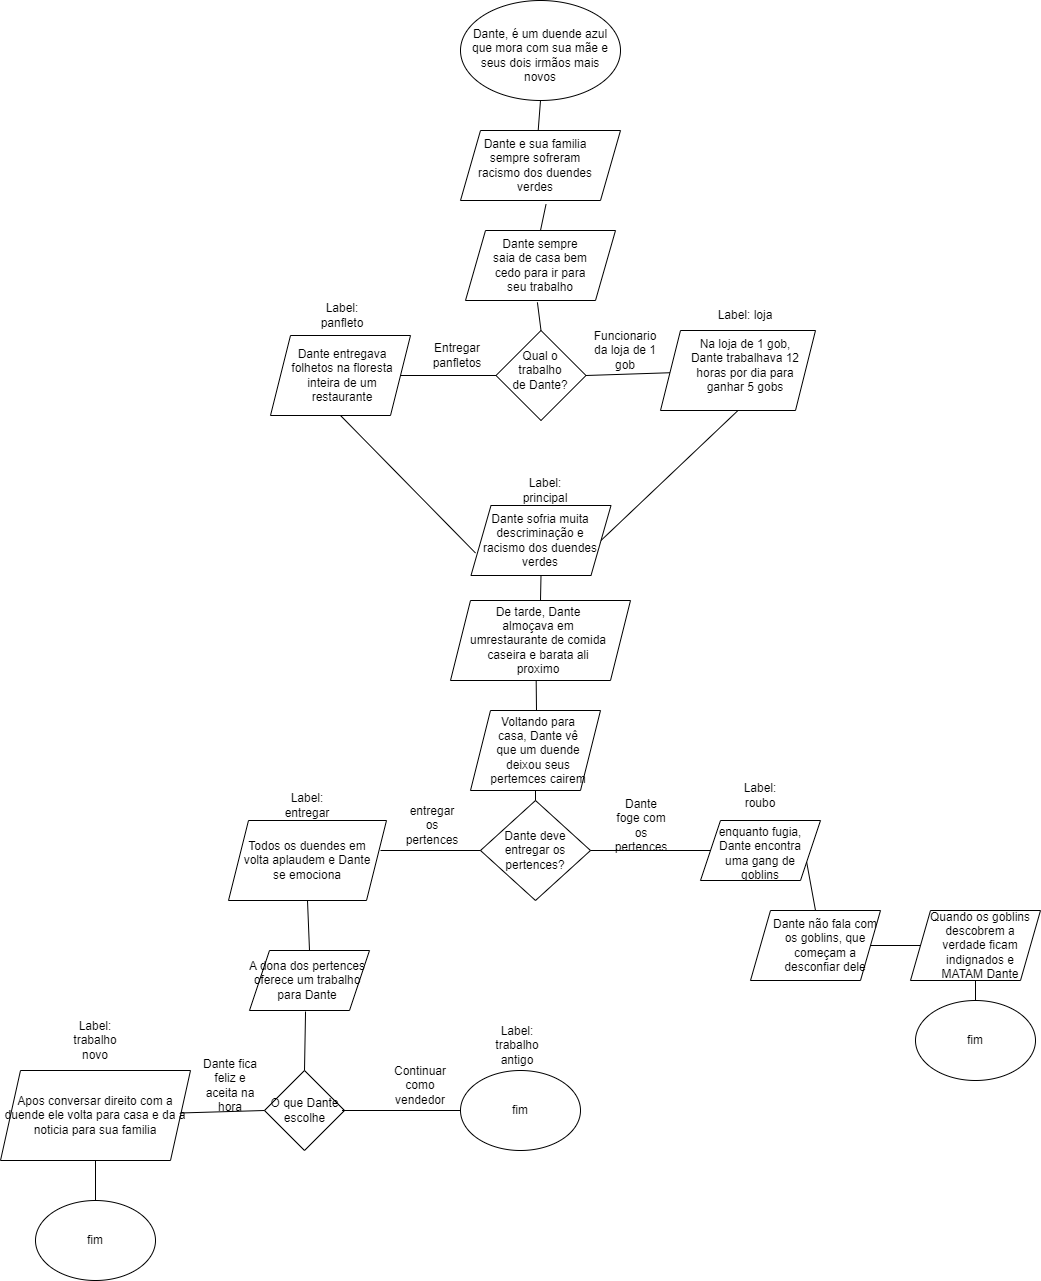

The diagram above was exported from draw.io. Its source (the exported page's mxGraphModel, read from the mxfile embedded in the PNG):
<mxGraphModel dx="209" dy="119" grid="1" gridSize="10" guides="1" tooltips="1" connect="1" arrows="1" fold="1" page="1" pageScale="1" pageWidth="1100" pageHeight="850" background="none" math="0" shadow="0">
  <root>
    <mxCell id="0" />
    <mxCell id="1" parent="0" />
    <mxCell id="CZl-b4Cf0Uowu4gcsg5p-1" value="" style="ellipse;whiteSpace=wrap;html=1;" parent="1" vertex="1">
      <mxGeometry x="470" y="10" width="160" height="100" as="geometry" />
    </mxCell>
    <mxCell id="CZl-b4Cf0Uowu4gcsg5p-2" value="Dante, é um duende azul que mora com sua mãe e seus dois irmãos mais novos" style="text;html=1;align=center;verticalAlign=middle;whiteSpace=wrap;rounded=0;rotation=0;" parent="1" vertex="1">
      <mxGeometry x="480" y="50" width="140" height="30" as="geometry" />
    </mxCell>
    <mxCell id="CZl-b4Cf0Uowu4gcsg5p-3" value="" style="shape=parallelogram;perimeter=parallelogramPerimeter;whiteSpace=wrap;html=1;fixedSize=1;" parent="1" vertex="1">
      <mxGeometry x="470" y="140" width="160" height="70" as="geometry" />
    </mxCell>
    <mxCell id="CZl-b4Cf0Uowu4gcsg5p-4" value="Dante e sua familia sempre sofreram racismo dos duendes verdes" style="text;html=1;align=center;verticalAlign=middle;whiteSpace=wrap;rounded=0;" parent="1" vertex="1">
      <mxGeometry x="480" y="140" width="130" height="70" as="geometry" />
    </mxCell>
    <mxCell id="CZl-b4Cf0Uowu4gcsg5p-5" value="" style="shape=parallelogram;perimeter=parallelogramPerimeter;whiteSpace=wrap;html=1;fixedSize=1;" parent="1" vertex="1">
      <mxGeometry x="475" y="240" width="150" height="70" as="geometry" />
    </mxCell>
    <mxCell id="CZl-b4Cf0Uowu4gcsg5p-6" value="Dante sempre saia de casa bem cedo para ir para seu trabalho" style="text;html=1;align=center;verticalAlign=middle;whiteSpace=wrap;rounded=0;" parent="1" vertex="1">
      <mxGeometry x="500" y="240" width="100" height="70" as="geometry" />
    </mxCell>
    <mxCell id="CZl-b4Cf0Uowu4gcsg5p-7" value="" style="rhombus;whiteSpace=wrap;html=1;" parent="1" vertex="1">
      <mxGeometry x="505.5" y="340" width="90" height="90" as="geometry" />
    </mxCell>
    <mxCell id="CZl-b4Cf0Uowu4gcsg5p-8" value="Qual o trabalho de Dante?" style="text;html=1;align=center;verticalAlign=middle;whiteSpace=wrap;rounded=0;" parent="1" vertex="1">
      <mxGeometry x="520" y="365" width="60" height="30" as="geometry" />
    </mxCell>
    <mxCell id="CZl-b4Cf0Uowu4gcsg5p-12" value="Funcionario da loja de 1 gob" style="text;html=1;align=center;verticalAlign=middle;whiteSpace=wrap;rounded=0;" parent="1" vertex="1">
      <mxGeometry x="605" y="345" width="60" height="30" as="geometry" />
    </mxCell>
    <mxCell id="CZl-b4Cf0Uowu4gcsg5p-13" value="" style="shape=parallelogram;perimeter=parallelogramPerimeter;whiteSpace=wrap;html=1;fixedSize=1;" parent="1" vertex="1">
      <mxGeometry x="280" y="345" width="140" height="80" as="geometry" />
    </mxCell>
    <mxCell id="CZl-b4Cf0Uowu4gcsg5p-14" value="Dante entregava folhetos na floresta inteira de um restaurante" style="text;html=1;align=center;verticalAlign=middle;whiteSpace=wrap;rounded=0;" parent="1" vertex="1">
      <mxGeometry x="292" y="370" width="120" height="30" as="geometry" />
    </mxCell>
    <mxCell id="CZl-b4Cf0Uowu4gcsg5p-15" value="" style="shape=parallelogram;perimeter=parallelogramPerimeter;whiteSpace=wrap;html=1;fixedSize=1;" parent="1" vertex="1">
      <mxGeometry x="670" y="340" width="155" height="80" as="geometry" />
    </mxCell>
    <mxCell id="CZl-b4Cf0Uowu4gcsg5p-16" value="Na loja de 1 gob, Dante trabalhava 12 horas por dia para ganhar 5 gobs" style="text;html=1;align=center;verticalAlign=middle;whiteSpace=wrap;rounded=0;" parent="1" vertex="1">
      <mxGeometry x="695" y="360" width="120" height="30" as="geometry" />
    </mxCell>
    <mxCell id="CZl-b4Cf0Uowu4gcsg5p-17" value="" style="shape=parallelogram;perimeter=parallelogramPerimeter;whiteSpace=wrap;html=1;fixedSize=1;" parent="1" vertex="1">
      <mxGeometry x="480.5" y="515" width="140" height="70" as="geometry" />
    </mxCell>
    <mxCell id="CZl-b4Cf0Uowu4gcsg5p-18" value="Dante sofria muita descriminação e racismo dos duendes verdes" style="text;html=1;align=center;verticalAlign=middle;whiteSpace=wrap;rounded=0;" parent="1" vertex="1">
      <mxGeometry x="485" y="525" width="130" height="50" as="geometry" />
    </mxCell>
    <mxCell id="CZl-b4Cf0Uowu4gcsg5p-19" value="" style="shape=parallelogram;perimeter=parallelogramPerimeter;whiteSpace=wrap;html=1;fixedSize=1;" parent="1" vertex="1">
      <mxGeometry x="460" y="610" width="180" height="80" as="geometry" />
    </mxCell>
    <mxCell id="CZl-b4Cf0Uowu4gcsg5p-20" value="De tarde, Dante almoçava em umrestaurante de comida caseira e barata ali proximo" style="text;html=1;align=center;verticalAlign=middle;whiteSpace=wrap;rounded=0;" parent="1" vertex="1">
      <mxGeometry x="478" y="630" width="140" height="40" as="geometry" />
    </mxCell>
    <mxCell id="CZl-b4Cf0Uowu4gcsg5p-21" value="" style="shape=parallelogram;perimeter=parallelogramPerimeter;whiteSpace=wrap;html=1;fixedSize=1;" parent="1" vertex="1">
      <mxGeometry x="480" y="720" width="130" height="80" as="geometry" />
    </mxCell>
    <mxCell id="CZl-b4Cf0Uowu4gcsg5p-22" value="Voltando para casa, Dante vê que um duende deixou seus pertemces cairem" style="text;html=1;align=center;verticalAlign=middle;whiteSpace=wrap;rounded=0;" parent="1" vertex="1">
      <mxGeometry x="497" y="730" width="102" height="60" as="geometry" />
    </mxCell>
    <mxCell id="CZl-b4Cf0Uowu4gcsg5p-23" value="" style="rhombus;whiteSpace=wrap;html=1;" parent="1" vertex="1">
      <mxGeometry x="490" y="810" width="110" height="100" as="geometry" />
    </mxCell>
    <mxCell id="CZl-b4Cf0Uowu4gcsg5p-24" value="Dante deve entregar os pertences?" style="text;html=1;align=center;verticalAlign=middle;whiteSpace=wrap;rounded=0;" parent="1" vertex="1">
      <mxGeometry x="500" y="840" width="90" height="40" as="geometry" />
    </mxCell>
    <mxCell id="CZl-b4Cf0Uowu4gcsg5p-26" value="entregar os pertences" style="text;html=1;align=center;verticalAlign=middle;whiteSpace=wrap;rounded=0;" parent="1" vertex="1">
      <mxGeometry x="412" y="820" width="60" height="30" as="geometry" />
    </mxCell>
    <mxCell id="CZl-b4Cf0Uowu4gcsg5p-29" value="" style="shape=parallelogram;perimeter=parallelogramPerimeter;whiteSpace=wrap;html=1;fixedSize=1;" parent="1" vertex="1">
      <mxGeometry x="710" y="830" width="120" height="60" as="geometry" />
    </mxCell>
    <mxCell id="CZl-b4Cf0Uowu4gcsg5p-30" value="Dante foge com os pertences" style="text;html=1;align=center;verticalAlign=middle;whiteSpace=wrap;rounded=0;" parent="1" vertex="1">
      <mxGeometry x="620.5" y="820" width="60" height="30" as="geometry" />
    </mxCell>
    <mxCell id="CZl-b4Cf0Uowu4gcsg5p-31" value="" style="shape=parallelogram;perimeter=parallelogramPerimeter;whiteSpace=wrap;html=1;fixedSize=1;" parent="1" vertex="1">
      <mxGeometry x="760" y="920" width="130" height="70" as="geometry" />
    </mxCell>
    <mxCell id="CZl-b4Cf0Uowu4gcsg5p-32" value="enquanto fugia, Dante encontra uma gang de goblins" style="text;html=1;align=center;verticalAlign=middle;whiteSpace=wrap;rounded=0;" parent="1" vertex="1">
      <mxGeometry x="720" y="840" width="100" height="45" as="geometry" />
    </mxCell>
    <mxCell id="CZl-b4Cf0Uowu4gcsg5p-33" value="" style="shape=parallelogram;perimeter=parallelogramPerimeter;whiteSpace=wrap;html=1;fixedSize=1;" parent="1" vertex="1">
      <mxGeometry x="920" y="920" width="130" height="70" as="geometry" />
    </mxCell>
    <mxCell id="CZl-b4Cf0Uowu4gcsg5p-34" value="Dante não fala com os goblins, que começam a desconfiar dele" style="text;html=1;align=center;verticalAlign=middle;whiteSpace=wrap;rounded=0;" parent="1" vertex="1">
      <mxGeometry x="780" y="930" width="110" height="50" as="geometry" />
    </mxCell>
    <mxCell id="CZl-b4Cf0Uowu4gcsg5p-36" value="Quando os goblins descobrem a verdade ficam indignados e MATAM Dante" style="text;html=1;align=center;verticalAlign=middle;whiteSpace=wrap;rounded=0;" parent="1" vertex="1">
      <mxGeometry x="935" y="920" width="110" height="70" as="geometry" />
    </mxCell>
    <mxCell id="CZl-b4Cf0Uowu4gcsg5p-37" value="" style="shape=parallelogram;perimeter=parallelogramPerimeter;whiteSpace=wrap;html=1;fixedSize=1;" parent="1" vertex="1">
      <mxGeometry x="238" y="830" width="158" height="80" as="geometry" />
    </mxCell>
    <mxCell id="CZl-b4Cf0Uowu4gcsg5p-38" value="Todos os duendes em volta aplaudem e Dante se emociona" style="text;html=1;align=center;verticalAlign=middle;whiteSpace=wrap;rounded=0;" parent="1" vertex="1">
      <mxGeometry x="249" y="840" width="136" height="60" as="geometry" />
    </mxCell>
    <mxCell id="CZl-b4Cf0Uowu4gcsg5p-39" value="" style="shape=parallelogram;perimeter=parallelogramPerimeter;whiteSpace=wrap;html=1;fixedSize=1;" parent="1" vertex="1">
      <mxGeometry x="259" y="960" width="120" height="60" as="geometry" />
    </mxCell>
    <mxCell id="CZl-b4Cf0Uowu4gcsg5p-40" value="A dona dos pertences oferece um trabalho para Dante" style="text;html=1;align=center;verticalAlign=middle;whiteSpace=wrap;rounded=0;" parent="1" vertex="1">
      <mxGeometry x="252" y="965" width="130" height="50" as="geometry" />
    </mxCell>
    <mxCell id="CZl-b4Cf0Uowu4gcsg5p-41" value="" style="rhombus;whiteSpace=wrap;html=1;" parent="1" vertex="1">
      <mxGeometry x="274" y="1080" width="80" height="80" as="geometry" />
    </mxCell>
    <mxCell id="CZl-b4Cf0Uowu4gcsg5p-42" value="O que Dante escolhe" style="text;html=1;align=center;verticalAlign=middle;whiteSpace=wrap;rounded=0;" parent="1" vertex="1">
      <mxGeometry x="276.5" y="1100" width="75" height="40" as="geometry" />
    </mxCell>
    <mxCell id="CZl-b4Cf0Uowu4gcsg5p-44" value="Continuar como vendedor" style="text;html=1;align=center;verticalAlign=middle;whiteSpace=wrap;rounded=0;" parent="1" vertex="1">
      <mxGeometry x="400" y="1080" width="60" height="30" as="geometry" />
    </mxCell>
    <mxCell id="CZl-b4Cf0Uowu4gcsg5p-45" value="fim" style="ellipse;whiteSpace=wrap;html=1;" parent="1" vertex="1">
      <mxGeometry x="470" y="1080" width="120" height="80" as="geometry" />
    </mxCell>
    <mxCell id="CZl-b4Cf0Uowu4gcsg5p-46" value="fim" style="ellipse;whiteSpace=wrap;html=1;" parent="1" vertex="1">
      <mxGeometry x="925" y="1010" width="120" height="80" as="geometry" />
    </mxCell>
    <mxCell id="CZl-b4Cf0Uowu4gcsg5p-48" value="Apos conversar direito com a duende ele volta para casa e da a noticia para sua familia" style="shape=parallelogram;perimeter=parallelogramPerimeter;whiteSpace=wrap;html=1;fixedSize=1;" parent="1" vertex="1">
      <mxGeometry x="10" y="1080" width="190" height="90" as="geometry" />
    </mxCell>
    <mxCell id="CZl-b4Cf0Uowu4gcsg5p-49" value="fim" style="ellipse;whiteSpace=wrap;html=1;" parent="1" vertex="1">
      <mxGeometry x="45" y="1210" width="120" height="80" as="geometry" />
    </mxCell>
    <mxCell id="CZl-b4Cf0Uowu4gcsg5p-50" value="" style="endArrow=none;html=1;rounded=0;entryX=0.5;entryY=1;entryDx=0;entryDy=0;" parent="1" source="CZl-b4Cf0Uowu4gcsg5p-4" target="CZl-b4Cf0Uowu4gcsg5p-1" edge="1">
      <mxGeometry width="50" height="50" relative="1" as="geometry">
        <mxPoint x="330" y="220" as="sourcePoint" />
        <mxPoint x="380" y="170" as="targetPoint" />
      </mxGeometry>
    </mxCell>
    <mxCell id="CZl-b4Cf0Uowu4gcsg5p-51" value="" style="endArrow=none;html=1;rounded=0;entryX=0.581;entryY=1.053;entryDx=0;entryDy=0;entryPerimeter=0;exitX=0.5;exitY=0;exitDx=0;exitDy=0;" parent="1" source="CZl-b4Cf0Uowu4gcsg5p-6" target="CZl-b4Cf0Uowu4gcsg5p-4" edge="1">
      <mxGeometry width="50" height="50" relative="1" as="geometry">
        <mxPoint x="330" y="220" as="sourcePoint" />
        <mxPoint x="380" y="170" as="targetPoint" />
      </mxGeometry>
    </mxCell>
    <mxCell id="CZl-b4Cf0Uowu4gcsg5p-52" value="" style="endArrow=none;html=1;rounded=0;entryX=0.469;entryY=1.026;entryDx=0;entryDy=0;entryPerimeter=0;exitX=0.5;exitY=0;exitDx=0;exitDy=0;" parent="1" source="CZl-b4Cf0Uowu4gcsg5p-7" target="CZl-b4Cf0Uowu4gcsg5p-6" edge="1">
      <mxGeometry width="50" height="50" relative="1" as="geometry">
        <mxPoint x="520" y="450" as="sourcePoint" />
        <mxPoint x="570" y="400" as="targetPoint" />
      </mxGeometry>
    </mxCell>
    <mxCell id="CZl-b4Cf0Uowu4gcsg5p-53" value="" style="endArrow=none;html=1;rounded=0;entryX=0;entryY=0.5;entryDx=0;entryDy=0;" parent="1" source="CZl-b4Cf0Uowu4gcsg5p-13" target="CZl-b4Cf0Uowu4gcsg5p-7" edge="1">
      <mxGeometry width="50" height="50" relative="1" as="geometry">
        <mxPoint x="470" y="380" as="sourcePoint" />
        <mxPoint x="570" y="400" as="targetPoint" />
      </mxGeometry>
    </mxCell>
    <mxCell id="CZl-b4Cf0Uowu4gcsg5p-54" value="" style="endArrow=none;html=1;rounded=0;entryX=1;entryY=0.5;entryDx=0;entryDy=0;" parent="1" source="CZl-b4Cf0Uowu4gcsg5p-15" target="CZl-b4Cf0Uowu4gcsg5p-7" edge="1">
      <mxGeometry width="50" height="50" relative="1" as="geometry">
        <mxPoint x="635" y="380" as="sourcePoint" />
        <mxPoint x="570" y="400" as="targetPoint" />
      </mxGeometry>
    </mxCell>
    <mxCell id="CZl-b4Cf0Uowu4gcsg5p-57" value="" style="endArrow=none;html=1;rounded=0;entryX=0.5;entryY=1;entryDx=0;entryDy=0;exitX=0;exitY=0.75;exitDx=0;exitDy=0;" parent="1" source="CZl-b4Cf0Uowu4gcsg5p-18" target="CZl-b4Cf0Uowu4gcsg5p-13" edge="1">
      <mxGeometry width="50" height="50" relative="1" as="geometry">
        <mxPoint x="480" y="570" as="sourcePoint" />
        <mxPoint x="570" y="530" as="targetPoint" />
      </mxGeometry>
    </mxCell>
    <mxCell id="CZl-b4Cf0Uowu4gcsg5p-58" value="" style="endArrow=none;html=1;rounded=0;exitX=0.5;exitY=1;exitDx=0;exitDy=0;entryX=1;entryY=0.5;entryDx=0;entryDy=0;" parent="1" source="CZl-b4Cf0Uowu4gcsg5p-15" target="CZl-b4Cf0Uowu4gcsg5p-17" edge="1">
      <mxGeometry width="50" height="50" relative="1" as="geometry">
        <mxPoint x="520" y="580" as="sourcePoint" />
        <mxPoint x="570" y="530" as="targetPoint" />
      </mxGeometry>
    </mxCell>
    <mxCell id="CZl-b4Cf0Uowu4gcsg5p-59" value="" style="endArrow=none;html=1;rounded=0;entryX=0.5;entryY=1;entryDx=0;entryDy=0;exitX=0.5;exitY=0;exitDx=0;exitDy=0;" parent="1" source="CZl-b4Cf0Uowu4gcsg5p-19" target="CZl-b4Cf0Uowu4gcsg5p-17" edge="1">
      <mxGeometry width="50" height="50" relative="1" as="geometry">
        <mxPoint x="520" y="690" as="sourcePoint" />
        <mxPoint x="570" y="640" as="targetPoint" />
      </mxGeometry>
    </mxCell>
    <mxCell id="CZl-b4Cf0Uowu4gcsg5p-60" value="" style="endArrow=none;html=1;rounded=0;entryX=0.476;entryY=1.003;entryDx=0;entryDy=0;entryPerimeter=0;" parent="1" target="CZl-b4Cf0Uowu4gcsg5p-19" edge="1">
      <mxGeometry width="50" height="50" relative="1" as="geometry">
        <mxPoint x="546" y="720" as="sourcePoint" />
        <mxPoint x="570" y="700" as="targetPoint" />
      </mxGeometry>
    </mxCell>
    <mxCell id="CZl-b4Cf0Uowu4gcsg5p-61" value="" style="endArrow=none;html=1;rounded=0;entryX=0.5;entryY=1;entryDx=0;entryDy=0;exitX=0.5;exitY=0;exitDx=0;exitDy=0;" parent="1" source="CZl-b4Cf0Uowu4gcsg5p-23" target="CZl-b4Cf0Uowu4gcsg5p-21" edge="1">
      <mxGeometry width="50" height="50" relative="1" as="geometry">
        <mxPoint x="520" y="920" as="sourcePoint" />
        <mxPoint x="570" y="870" as="targetPoint" />
      </mxGeometry>
    </mxCell>
    <mxCell id="CZl-b4Cf0Uowu4gcsg5p-62" value="" style="endArrow=none;html=1;rounded=0;entryX=1;entryY=0.5;entryDx=0;entryDy=0;" parent="1" target="CZl-b4Cf0Uowu4gcsg5p-23" edge="1">
      <mxGeometry width="50" height="50" relative="1" as="geometry">
        <mxPoint x="720" y="860" as="sourcePoint" />
        <mxPoint x="570" y="870" as="targetPoint" />
      </mxGeometry>
    </mxCell>
    <mxCell id="CZl-b4Cf0Uowu4gcsg5p-63" value="" style="endArrow=none;html=1;rounded=0;entryX=0;entryY=0.5;entryDx=0;entryDy=0;" parent="1" target="CZl-b4Cf0Uowu4gcsg5p-23" edge="1">
      <mxGeometry width="50" height="50" relative="1" as="geometry">
        <mxPoint x="390" y="860" as="sourcePoint" />
        <mxPoint x="570" y="870" as="targetPoint" />
      </mxGeometry>
    </mxCell>
    <mxCell id="CZl-b4Cf0Uowu4gcsg5p-65" value="" style="endArrow=none;html=1;rounded=0;entryX=1;entryY=0.75;entryDx=0;entryDy=0;exitX=0.5;exitY=0;exitDx=0;exitDy=0;" parent="1" source="CZl-b4Cf0Uowu4gcsg5p-31" target="CZl-b4Cf0Uowu4gcsg5p-29" edge="1">
      <mxGeometry width="50" height="50" relative="1" as="geometry">
        <mxPoint x="740" y="1020" as="sourcePoint" />
        <mxPoint x="790" y="970" as="targetPoint" />
      </mxGeometry>
    </mxCell>
    <mxCell id="CZl-b4Cf0Uowu4gcsg5p-66" value="" style="endArrow=none;html=1;rounded=0;entryX=1;entryY=0.5;entryDx=0;entryDy=0;" parent="1" source="CZl-b4Cf0Uowu4gcsg5p-33" target="CZl-b4Cf0Uowu4gcsg5p-31" edge="1">
      <mxGeometry width="50" height="50" relative="1" as="geometry">
        <mxPoint x="910" y="1080" as="sourcePoint" />
        <mxPoint x="960" y="1030" as="targetPoint" />
      </mxGeometry>
    </mxCell>
    <mxCell id="CZl-b4Cf0Uowu4gcsg5p-67" value="" style="endArrow=none;html=1;rounded=0;" parent="1" target="CZl-b4Cf0Uowu4gcsg5p-33" edge="1">
      <mxGeometry width="50" height="50" relative="1" as="geometry">
        <mxPoint x="985" y="1010" as="sourcePoint" />
        <mxPoint x="960" y="1030" as="targetPoint" />
      </mxGeometry>
    </mxCell>
    <mxCell id="CZl-b4Cf0Uowu4gcsg5p-70" value="" style="endArrow=none;html=1;rounded=0;entryX=0.5;entryY=1;entryDx=0;entryDy=0;exitX=0.5;exitY=0;exitDx=0;exitDy=0;" parent="1" target="CZl-b4Cf0Uowu4gcsg5p-37" edge="1" source="CZl-b4Cf0Uowu4gcsg5p-39">
      <mxGeometry width="50" height="50" relative="1" as="geometry">
        <mxPoint x="420" y="1010" as="sourcePoint" />
        <mxPoint x="610" y="920" as="targetPoint" />
      </mxGeometry>
    </mxCell>
    <mxCell id="CZl-b4Cf0Uowu4gcsg5p-71" value="" style="endArrow=none;html=1;rounded=0;entryX=0.467;entryY=1.017;entryDx=0;entryDy=0;entryPerimeter=0;exitX=0.5;exitY=0;exitDx=0;exitDy=0;" parent="1" source="CZl-b4Cf0Uowu4gcsg5p-41" target="CZl-b4Cf0Uowu4gcsg5p-39" edge="1">
      <mxGeometry width="50" height="50" relative="1" as="geometry">
        <mxPoint x="560" y="1150" as="sourcePoint" />
        <mxPoint x="610" y="1100" as="targetPoint" />
      </mxGeometry>
    </mxCell>
    <mxCell id="CZl-b4Cf0Uowu4gcsg5p-72" value="" style="endArrow=none;html=1;rounded=0;entryX=1;entryY=0.5;entryDx=0;entryDy=0;exitX=0;exitY=0.5;exitDx=0;exitDy=0;" parent="1" target="CZl-b4Cf0Uowu4gcsg5p-42" edge="1">
      <mxGeometry width="50" height="50" relative="1" as="geometry">
        <mxPoint x="470" y="1120" as="sourcePoint" />
        <mxPoint x="506" y="1090" as="targetPoint" />
      </mxGeometry>
    </mxCell>
    <mxCell id="CZl-b4Cf0Uowu4gcsg5p-74" value="" style="endArrow=none;html=1;rounded=0;entryX=0;entryY=0.5;entryDx=0;entryDy=0;" parent="1" source="CZl-b4Cf0Uowu4gcsg5p-48" target="CZl-b4Cf0Uowu4gcsg5p-41" edge="1">
      <mxGeometry width="50" height="50" relative="1" as="geometry">
        <mxPoint x="239.54545454545462" y="1121.3636363636365" as="sourcePoint" />
        <mxPoint x="296" y="1200" as="targetPoint" />
      </mxGeometry>
    </mxCell>
    <mxCell id="CZl-b4Cf0Uowu4gcsg5p-76" value="" style="endArrow=none;html=1;rounded=0;entryX=0.5;entryY=1;entryDx=0;entryDy=0;exitX=0.5;exitY=0;exitDx=0;exitDy=0;" parent="1" source="CZl-b4Cf0Uowu4gcsg5p-49" target="CZl-b4Cf0Uowu4gcsg5p-48" edge="1">
      <mxGeometry width="50" height="50" relative="1" as="geometry">
        <mxPoint x="181" y="1283" as="sourcePoint" />
        <mxPoint x="287" y="1203" as="targetPoint" />
      </mxGeometry>
    </mxCell>
    <mxCell id="d2DP07oMZle1WBti5MZt-2" value="Entregar panfletos" style="text;html=1;align=center;verticalAlign=middle;whiteSpace=wrap;rounded=0;" vertex="1" parent="1">
      <mxGeometry x="437" y="350" width="60" height="30" as="geometry" />
    </mxCell>
    <mxCell id="d2DP07oMZle1WBti5MZt-3" value="Label: loja" style="text;html=1;align=center;verticalAlign=middle;whiteSpace=wrap;rounded=0;" vertex="1" parent="1">
      <mxGeometry x="725" y="310" width="60" height="30" as="geometry" />
    </mxCell>
    <mxCell id="d2DP07oMZle1WBti5MZt-4" value="Label: panfleto" style="text;html=1;align=center;verticalAlign=middle;whiteSpace=wrap;rounded=0;" vertex="1" parent="1">
      <mxGeometry x="322" y="310" width="60" height="30" as="geometry" />
    </mxCell>
    <mxCell id="d2DP07oMZle1WBti5MZt-6" value="Label: principal" style="text;html=1;align=center;verticalAlign=middle;whiteSpace=wrap;rounded=0;" vertex="1" parent="1">
      <mxGeometry x="525" y="485" width="60" height="30" as="geometry" />
    </mxCell>
    <mxCell id="d2DP07oMZle1WBti5MZt-7" value="Label: roubo" style="text;html=1;align=center;verticalAlign=middle;whiteSpace=wrap;rounded=0;" vertex="1" parent="1">
      <mxGeometry x="740" y="790" width="60" height="30" as="geometry" />
    </mxCell>
    <mxCell id="d2DP07oMZle1WBti5MZt-9" value="Label: entregar" style="text;html=1;align=center;verticalAlign=middle;whiteSpace=wrap;rounded=0;" vertex="1" parent="1">
      <mxGeometry x="287" y="800" width="60" height="30" as="geometry" />
    </mxCell>
    <mxCell id="d2DP07oMZle1WBti5MZt-11" value="Dante fica feliz e aceita na hora" style="text;html=1;align=center;verticalAlign=middle;whiteSpace=wrap;rounded=0;" vertex="1" parent="1">
      <mxGeometry x="210" y="1080" width="60" height="30" as="geometry" />
    </mxCell>
    <mxCell id="d2DP07oMZle1WBti5MZt-12" value="Label: trabalho novo" style="text;html=1;align=center;verticalAlign=middle;whiteSpace=wrap;rounded=0;" vertex="1" parent="1">
      <mxGeometry x="75" y="1035" width="60" height="30" as="geometry" />
    </mxCell>
    <mxCell id="d2DP07oMZle1WBti5MZt-13" value="Label: trabalho antigo" style="text;html=1;align=center;verticalAlign=middle;whiteSpace=wrap;rounded=0;" vertex="1" parent="1">
      <mxGeometry x="497" y="1040" width="60" height="30" as="geometry" />
    </mxCell>
  </root>
</mxGraphModel>